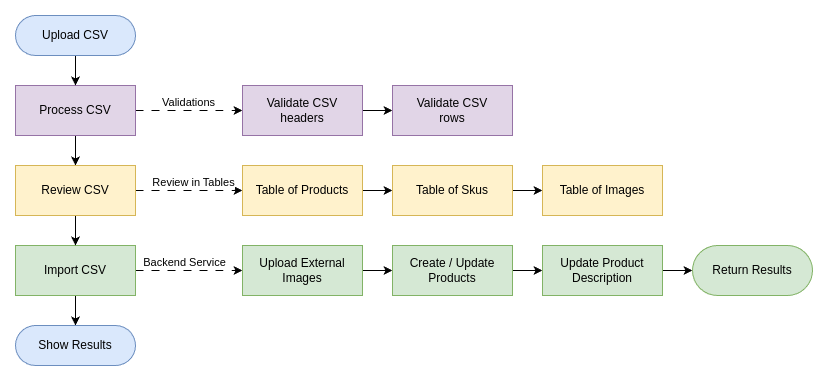

The diagram above was exported from draw.io. Its source (the exported page's mxGraphModel, read from the mxfile embedded in the PNG):
<mxGraphModel dx="1674" dy="786" grid="1" gridSize="10" guides="1" tooltips="1" connect="1" arrows="1" fold="1" page="1" pageScale="1" pageWidth="827" pageHeight="1169" math="0" shadow="0">
  <root>
    <mxCell id="WIyWlLk6GJQsqaUBKTNV-0" />
    <mxCell id="WIyWlLk6GJQsqaUBKTNV-1" parent="WIyWlLk6GJQsqaUBKTNV-0" />
    <mxCell id="U6lwH5FHIPUVA7zGpzTR-0" style="edgeStyle=orthogonalEdgeStyle;rounded=0;orthogonalLoop=1;jettySize=auto;html=1;entryX=0.5;entryY=0;entryDx=0;entryDy=0;" parent="WIyWlLk6GJQsqaUBKTNV-1" source="U6lwH5FHIPUVA7zGpzTR-1" target="U6lwH5FHIPUVA7zGpzTR-14" edge="1">
      <mxGeometry relative="1" as="geometry">
        <mxPoint x="93" y="170" as="targetPoint" />
      </mxGeometry>
    </mxCell>
    <mxCell id="U6lwH5FHIPUVA7zGpzTR-33" style="edgeStyle=orthogonalEdgeStyle;rounded=0;orthogonalLoop=1;jettySize=auto;html=1;entryX=0;entryY=0.5;entryDx=0;entryDy=0;dashed=1;dashPattern=8 8;" parent="WIyWlLk6GJQsqaUBKTNV-1" source="U6lwH5FHIPUVA7zGpzTR-1" target="U6lwH5FHIPUVA7zGpzTR-32" edge="1">
      <mxGeometry relative="1" as="geometry" />
    </mxCell>
    <mxCell id="U6lwH5FHIPUVA7zGpzTR-36" value="Validations" style="edgeLabel;html=1;align=center;verticalAlign=middle;resizable=0;points=[];" parent="U6lwH5FHIPUVA7zGpzTR-33" connectable="0" vertex="1">
      <mxGeometry x="-0.021" y="1" relative="1" as="geometry">
        <mxPoint y="-8" as="offset" />
      </mxGeometry>
    </mxCell>
    <mxCell id="U6lwH5FHIPUVA7zGpzTR-1" value="Process CSV" style="rounded=1;whiteSpace=wrap;html=1;fontSize=12;glass=0;strokeWidth=1;shadow=0;fillColor=#e1d5e7;strokeColor=#9673a6;arcSize=0;" parent="WIyWlLk6GJQsqaUBKTNV-1" vertex="1">
      <mxGeometry x="13" y="90" width="120" height="50" as="geometry" />
    </mxCell>
    <mxCell id="U6lwH5FHIPUVA7zGpzTR-2" value="" style="edgeStyle=orthogonalEdgeStyle;rounded=0;orthogonalLoop=1;jettySize=auto;html=1;entryX=0.5;entryY=0;entryDx=0;entryDy=0;verticalAlign=middle;fontColor=default;" parent="WIyWlLk6GJQsqaUBKTNV-1" source="U6lwH5FHIPUVA7zGpzTR-3" target="U6lwH5FHIPUVA7zGpzTR-1" edge="1">
      <mxGeometry relative="1" as="geometry" />
    </mxCell>
    <mxCell id="U6lwH5FHIPUVA7zGpzTR-3" value="Upload CSV" style="rounded=1;whiteSpace=wrap;html=1;fontSize=12;glass=0;strokeWidth=1;shadow=0;fillColor=#dae8fc;strokeColor=#6c8ebf;arcSize=50;" parent="WIyWlLk6GJQsqaUBKTNV-1" vertex="1">
      <mxGeometry x="13" y="20" width="120" height="40" as="geometry" />
    </mxCell>
    <mxCell id="U6lwH5FHIPUVA7zGpzTR-16" style="edgeStyle=orthogonalEdgeStyle;rounded=0;orthogonalLoop=1;jettySize=auto;html=1;entryX=0.5;entryY=0;entryDx=0;entryDy=0;" parent="WIyWlLk6GJQsqaUBKTNV-1" source="U6lwH5FHIPUVA7zGpzTR-9" target="U6lwH5FHIPUVA7zGpzTR-13" edge="1">
      <mxGeometry relative="1" as="geometry" />
    </mxCell>
    <mxCell id="U6lwH5FHIPUVA7zGpzTR-19" style="edgeStyle=orthogonalEdgeStyle;rounded=0;orthogonalLoop=1;jettySize=auto;html=1;entryX=0;entryY=0.5;entryDx=0;entryDy=0;dashed=1;dashPattern=8 8;" parent="WIyWlLk6GJQsqaUBKTNV-1" source="U6lwH5FHIPUVA7zGpzTR-9" target="U6lwH5FHIPUVA7zGpzTR-10" edge="1">
      <mxGeometry relative="1" as="geometry" />
    </mxCell>
    <mxCell id="U6lwH5FHIPUVA7zGpzTR-39" value="Backend Service" style="edgeLabel;html=1;align=center;verticalAlign=middle;resizable=0;points=[];" parent="U6lwH5FHIPUVA7zGpzTR-19" connectable="0" vertex="1">
      <mxGeometry x="-0.1021" y="1" relative="1" as="geometry">
        <mxPoint y="-8" as="offset" />
      </mxGeometry>
    </mxCell>
    <mxCell id="U6lwH5FHIPUVA7zGpzTR-9" value="Import CSV" style="rounded=1;whiteSpace=wrap;html=1;fontSize=12;glass=0;strokeWidth=1;shadow=0;fillColor=#d5e8d4;strokeColor=#82b366;arcSize=0;" parent="WIyWlLk6GJQsqaUBKTNV-1" vertex="1">
      <mxGeometry x="13" y="250" width="120" height="50" as="geometry" />
    </mxCell>
    <mxCell id="U6lwH5FHIPUVA7zGpzTR-17" style="edgeStyle=orthogonalEdgeStyle;rounded=0;orthogonalLoop=1;jettySize=auto;html=1;" parent="WIyWlLk6GJQsqaUBKTNV-1" source="U6lwH5FHIPUVA7zGpzTR-10" target="U6lwH5FHIPUVA7zGpzTR-11" edge="1">
      <mxGeometry relative="1" as="geometry" />
    </mxCell>
    <mxCell id="U6lwH5FHIPUVA7zGpzTR-10" value="Upload External Images" style="rounded=1;whiteSpace=wrap;html=1;fontSize=12;glass=0;strokeWidth=1;shadow=0;fillColor=#d5e8d4;strokeColor=#82b366;arcSize=0;" parent="WIyWlLk6GJQsqaUBKTNV-1" vertex="1">
      <mxGeometry x="240" y="250" width="120" height="50" as="geometry" />
    </mxCell>
    <mxCell id="U6lwH5FHIPUVA7zGpzTR-18" style="edgeStyle=orthogonalEdgeStyle;rounded=0;orthogonalLoop=1;jettySize=auto;html=1;entryX=0;entryY=0.5;entryDx=0;entryDy=0;" parent="WIyWlLk6GJQsqaUBKTNV-1" source="U6lwH5FHIPUVA7zGpzTR-11" target="U6lwH5FHIPUVA7zGpzTR-12" edge="1">
      <mxGeometry relative="1" as="geometry" />
    </mxCell>
    <mxCell id="U6lwH5FHIPUVA7zGpzTR-11" value="Create / Update Products" style="rounded=1;whiteSpace=wrap;html=1;fontSize=12;glass=0;strokeWidth=1;shadow=0;fillColor=#d5e8d4;strokeColor=#82b366;arcSize=0;" parent="WIyWlLk6GJQsqaUBKTNV-1" vertex="1">
      <mxGeometry x="390" y="250" width="120" height="50" as="geometry" />
    </mxCell>
    <mxCell id="U6lwH5FHIPUVA7zGpzTR-24" value="" style="edgeStyle=orthogonalEdgeStyle;rounded=0;orthogonalLoop=1;jettySize=auto;html=1;" parent="WIyWlLk6GJQsqaUBKTNV-1" source="U6lwH5FHIPUVA7zGpzTR-12" target="U6lwH5FHIPUVA7zGpzTR-23" edge="1">
      <mxGeometry relative="1" as="geometry" />
    </mxCell>
    <mxCell id="U6lwH5FHIPUVA7zGpzTR-12" value="Update Product Description" style="rounded=1;whiteSpace=wrap;html=1;fontSize=12;glass=0;strokeWidth=1;shadow=0;fillColor=#d5e8d4;strokeColor=#82b366;arcSize=0;" parent="WIyWlLk6GJQsqaUBKTNV-1" vertex="1">
      <mxGeometry x="540" y="250" width="120" height="50" as="geometry" />
    </mxCell>
    <mxCell id="U6lwH5FHIPUVA7zGpzTR-13" value="Show Results" style="rounded=1;whiteSpace=wrap;html=1;fontSize=12;glass=0;strokeWidth=1;shadow=0;fillColor=#dae8fc;strokeColor=#6c8ebf;arcSize=50;" parent="WIyWlLk6GJQsqaUBKTNV-1" vertex="1">
      <mxGeometry x="13" y="330" width="120" height="40" as="geometry" />
    </mxCell>
    <mxCell id="U6lwH5FHIPUVA7zGpzTR-15" style="edgeStyle=orthogonalEdgeStyle;rounded=0;orthogonalLoop=1;jettySize=auto;html=1;exitX=0.5;exitY=1;exitDx=0;exitDy=0;entryX=0.5;entryY=0;entryDx=0;entryDy=0;" parent="WIyWlLk6GJQsqaUBKTNV-1" source="U6lwH5FHIPUVA7zGpzTR-14" target="U6lwH5FHIPUVA7zGpzTR-9" edge="1">
      <mxGeometry relative="1" as="geometry" />
    </mxCell>
    <mxCell id="U6lwH5FHIPUVA7zGpzTR-29" style="edgeStyle=orthogonalEdgeStyle;rounded=0;orthogonalLoop=1;jettySize=auto;html=1;entryX=0;entryY=0.5;entryDx=0;entryDy=0;dashed=1;dashPattern=8 8;" parent="WIyWlLk6GJQsqaUBKTNV-1" source="U6lwH5FHIPUVA7zGpzTR-14" target="U6lwH5FHIPUVA7zGpzTR-26" edge="1">
      <mxGeometry relative="1" as="geometry" />
    </mxCell>
    <mxCell id="U6lwH5FHIPUVA7zGpzTR-37" value="Review in Tables" style="edgeLabel;html=1;align=center;verticalAlign=middle;resizable=0;points=[];" parent="U6lwH5FHIPUVA7zGpzTR-29" connectable="0" vertex="1">
      <mxGeometry x="-0.1562" y="1" relative="1" as="geometry">
        <mxPoint x="12" y="-8" as="offset" />
      </mxGeometry>
    </mxCell>
    <mxCell id="U6lwH5FHIPUVA7zGpzTR-14" value="Review&amp;nbsp;CSV" style="rounded=1;whiteSpace=wrap;html=1;fontSize=12;glass=0;strokeWidth=1;shadow=0;fillColor=#fff2cc;strokeColor=#d6b656;arcSize=0;" parent="WIyWlLk6GJQsqaUBKTNV-1" vertex="1">
      <mxGeometry x="13" y="170" width="120" height="50" as="geometry" />
    </mxCell>
    <mxCell id="U6lwH5FHIPUVA7zGpzTR-23" value="Return Results" style="whiteSpace=wrap;html=1;fillColor=#d5e8d4;strokeColor=#82b366;rounded=1;glass=0;strokeWidth=1;shadow=0;arcSize=50;" parent="WIyWlLk6GJQsqaUBKTNV-1" vertex="1">
      <mxGeometry x="690" y="250" width="120" height="50" as="geometry" />
    </mxCell>
    <mxCell id="U6lwH5FHIPUVA7zGpzTR-30" style="edgeStyle=orthogonalEdgeStyle;rounded=0;orthogonalLoop=1;jettySize=auto;html=1;" parent="WIyWlLk6GJQsqaUBKTNV-1" source="U6lwH5FHIPUVA7zGpzTR-26" target="U6lwH5FHIPUVA7zGpzTR-27" edge="1">
      <mxGeometry relative="1" as="geometry" />
    </mxCell>
    <mxCell id="U6lwH5FHIPUVA7zGpzTR-26" value="Table of Products" style="rounded=1;whiteSpace=wrap;html=1;fontSize=12;glass=0;strokeWidth=1;shadow=0;fillColor=#fff2cc;strokeColor=#d6b656;arcSize=0;" parent="WIyWlLk6GJQsqaUBKTNV-1" vertex="1">
      <mxGeometry x="240" y="170" width="120" height="50" as="geometry" />
    </mxCell>
    <mxCell id="U6lwH5FHIPUVA7zGpzTR-31" style="edgeStyle=orthogonalEdgeStyle;rounded=0;orthogonalLoop=1;jettySize=auto;html=1;entryX=0;entryY=0.5;entryDx=0;entryDy=0;" parent="WIyWlLk6GJQsqaUBKTNV-1" source="U6lwH5FHIPUVA7zGpzTR-27" target="U6lwH5FHIPUVA7zGpzTR-28" edge="1">
      <mxGeometry relative="1" as="geometry" />
    </mxCell>
    <mxCell id="U6lwH5FHIPUVA7zGpzTR-27" value="Table of Skus" style="rounded=1;whiteSpace=wrap;html=1;fontSize=12;glass=0;strokeWidth=1;shadow=0;fillColor=#fff2cc;strokeColor=#d6b656;arcSize=0;" parent="WIyWlLk6GJQsqaUBKTNV-1" vertex="1">
      <mxGeometry x="390" y="170" width="120" height="50" as="geometry" />
    </mxCell>
    <mxCell id="U6lwH5FHIPUVA7zGpzTR-28" value="Table of Images" style="rounded=1;whiteSpace=wrap;html=1;fontSize=12;glass=0;strokeWidth=1;shadow=0;fillColor=#fff2cc;strokeColor=#d6b656;arcSize=0;" parent="WIyWlLk6GJQsqaUBKTNV-1" vertex="1">
      <mxGeometry x="540" y="170" width="120" height="50" as="geometry" />
    </mxCell>
    <mxCell id="U6lwH5FHIPUVA7zGpzTR-35" style="edgeStyle=orthogonalEdgeStyle;rounded=0;orthogonalLoop=1;jettySize=auto;html=1;entryX=0;entryY=0.5;entryDx=0;entryDy=0;" parent="WIyWlLk6GJQsqaUBKTNV-1" source="U6lwH5FHIPUVA7zGpzTR-32" target="U6lwH5FHIPUVA7zGpzTR-34" edge="1">
      <mxGeometry relative="1" as="geometry" />
    </mxCell>
    <mxCell id="U6lwH5FHIPUVA7zGpzTR-32" value="Validate CSV &lt;br&gt;headers" style="rounded=1;whiteSpace=wrap;html=1;fontSize=12;glass=0;strokeWidth=1;shadow=0;fillColor=#e1d5e7;strokeColor=#9673a6;arcSize=0;" parent="WIyWlLk6GJQsqaUBKTNV-1" vertex="1">
      <mxGeometry x="240" y="90" width="120" height="50" as="geometry" />
    </mxCell>
    <mxCell id="U6lwH5FHIPUVA7zGpzTR-34" value="Validate CSV &lt;br&gt;rows" style="rounded=1;whiteSpace=wrap;html=1;fontSize=12;glass=0;strokeWidth=1;shadow=0;fillColor=#e1d5e7;strokeColor=#9673a6;arcSize=0;" parent="WIyWlLk6GJQsqaUBKTNV-1" vertex="1">
      <mxGeometry x="390" y="90" width="120" height="50" as="geometry" />
    </mxCell>
  </root>
</mxGraphModel>